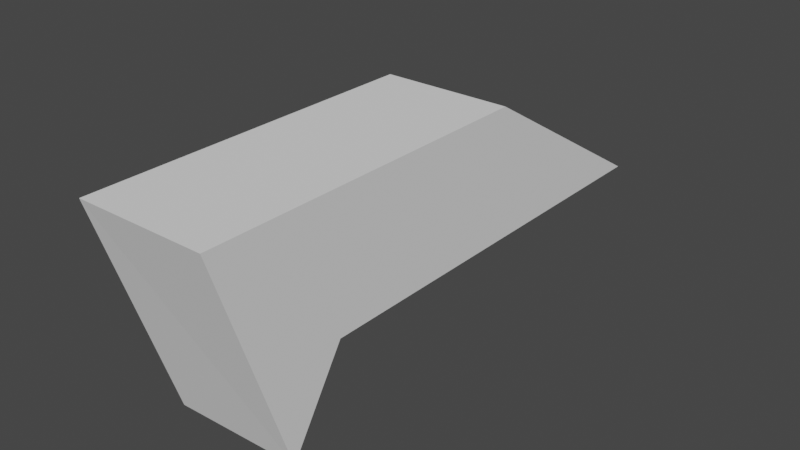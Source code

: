 # Source: Target1.blend  (saved by Blender 3.3.6; exported with 4.5.12 LTS)
import bpy
from mathutils import Matrix  # noqa: F401  (used for matrix-valued properties, if any)

bpy.ops.wm.read_factory_settings(use_empty=True)
scene = bpy.context.scene
scene.name = 'Scene'

# ---- collections
col_collection = bpy.data.collections.new('Collection'); scene.collection.children.link(col_collection)

# ---- world
world_world = bpy.data.worlds.new('World'); scene.world = world_world
world_world.use_nodes = True; world_world.node_tree.nodes.clear()
_N = world_world.node_tree.nodes; _L = world_world.node_tree.links
n0 = _N.new('ShaderNodeOutputWorld'); n0.name = 'World Output'; n0.location = (300, 300)
n1 = _N.new('ShaderNodeBackground'); n1.name = 'Background'; n1.location = (10, 300)
n1.inputs[0].default_value = (0.05088, 0.05088, 0.05088, 1.0)
_L.new(n1.outputs[0], n0.inputs[0])
n0.is_active_output = True
world_world.color = (0.05088, 0.05088, 0.05088)
world_world.use_sun_shadow = False
world_world.sun_shadow_jitter_overblur = 0.0

# ---- meshes
me_cube_001 = bpy.data.meshes.new('Cube.001')
me_cube_001.from_pydata([(-1.0, -1.0, 1.0), (-1.0, 1.0, -1.0), (-1.0, 1.0, 1.0), (1.0, -1.0, 1.0), (1.0, 1.0, -1.0), (1.0, 1.0, 1.0), (-1.0, 7.602, -1.0), (1.0, 7.602, -1.0), (0.0, 1.0, 1.0), (1.0, 4.301, 1.0), (-1.0, 4.301, 1.0), (0.0, 4.301, 1.0), (0.0, 4.301, 1.0), (-1.0, 4.301, 1.0), (1.0, 4.301, 1.0), (1.03, 0.1052, -2.353), (-0.969, 0.0845, -2.385)], [], [(5, 4, 7, 9), (4, 5, 3, 15), (1, 4, 15, 16), (4, 1, 6, 7), (10, 11, 12, 13), (1, 2, 10, 6), (2, 8, 11, 10), (8, 5, 9, 11), (6, 13, 12, 14, 7), (11, 9, 14, 12), (0, 3, 5, 8, 2), (16, 0, 2, 1), (0, 16, 15, 3)])
_uv = me_cube_001.uv_layers.new(name='UVMap')
_uv.uv.foreach_set('vector', [0.625, 0.5, 0.375, 0.5, 0.375, 0.5, 0.625, 0.5, 0.375, 0.5, 0.625, 0.5, 0.625, 0.75, 0.375, 0.6087, 0.125, 0.5, 0.375, 0.5, 0.375, 0.6087, 0.125, 0.6112, 0.375, 0.5, 0.125, 0.5, 0.125, 0.5, 0.375, 0.5, 0.625, 0.25, 0.625, 0.375, 0.625, 0.375, 0.625, 0.25, 0.375, 0.25, 0.625, 0.25, 0.625, 0.25, 0.375, 0.25, 0.625, 0.25, 0.625, 0.375, 0.625, 0.375, 0.625, 0.25, 0.625, 0.375, 0.625, 0.5, 0.625, 0.5, 0.625, 0.375, 0.125, 0.5, 0.625, 0.25, 0.625, 0.375, 0.625, 0.5, 0.375, 0.5, 0.625, 0.375, 0.625, 0.5, 0.625, 0.5, 0.625, 0.375, 0.875, 0.75, 0.625, 0.75, 0.625, 0.5, 0.625, 0.375, 0.625, 0.25, 0.375, 0.1388, 0.625, 0.0, 0.625, 0.25, 0.375, 0.25, 0.625, 0.0, 0.375, 0.1388, 0.375, 0.6087, 0.625, 0.75])
me_cube_001.update()

# ---- objects
ob_cube = bpy.data.objects.new('Cube', me_cube_001)

# ---- transforms, parenting, visibility, modifiers, constraints
ob_cube.location = (-0.1108, 0.5102, 0.08423)

# ---- collection membership
col_collection.objects.link(ob_cube)

# ---- scene / render settings (as saved in the file)
scene.frame_start = 1; scene.frame_end = 250; scene.frame_set(1)
scene.render.engine = 'BLENDER_EEVEE_NEXT'
scene.cycles.sampling_pattern = 'TABULATED_SOBOL'
scene.cycles.use_light_tree = False
scene.view_settings.view_transform = 'Filmic'
bpy.context.view_layer.update()

# ---- added for rendering (the .blend has no active camera and no usable light): camera, sun
cam_auto = bpy.data.cameras.new('AutoCamera')
cam_auto.lens = 50.0
cam_auto.sensor_width = 36.0
cam_auto.clip_end = 1000.0
ob_auto_camera = bpy.data.objects.new('AutoCamera', cam_auto)
scene.collection.objects.link(ob_auto_camera)
ob_auto_camera.location = (8.66077, -6.69656, 6.3971)
ob_auto_camera.rotation_euler = (1.09748, -7.21219e-08, 0.694738)
scene.camera = ob_auto_camera
light_auto_sun = bpy.data.lights.new('AutoSun', 'SUN')
light_auto_sun.energy = 3.0
light_auto_sun.angle = 0.0523599
ob_auto_sun = bpy.data.objects.new('AutoSun', light_auto_sun)
scene.collection.objects.link(ob_auto_sun)
ob_auto_sun.rotation_euler = (0.872665, 0.174533, 0.523599)
bpy.context.view_layer.update()

